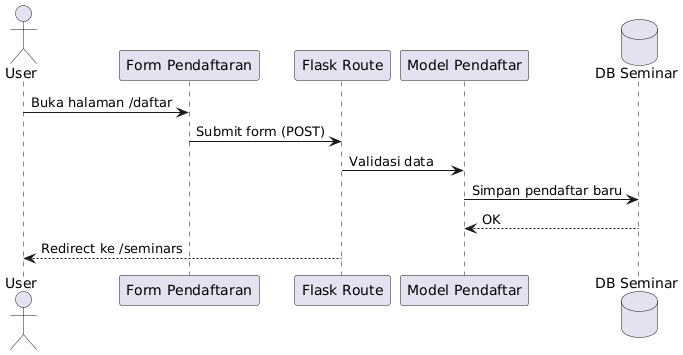

The diagram above was rendered by PlantUML. Its source (embedded in the PNG):
@startuml
actor User
participant "Form Pendaftaran" as Form
participant "Flask Route" as Route
participant "Model Pendaftar" as Model
database "DB Seminar" as DB

User -> Form : Buka halaman /daftar
Form -> Route : Submit form (POST)
Route -> Model : Validasi data
Model -> DB : Simpan pendaftar baru
DB --> Model : OK
Route --> User : Redirect ke /seminars
@enduml